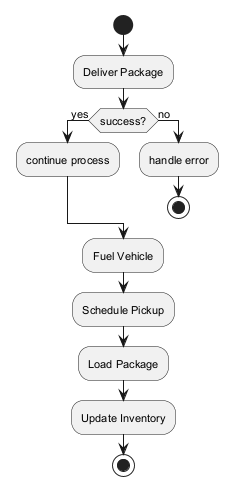

The diagram above was rendered by PlantUML. Its source (embedded in the PNG):
@startuml
skinparam monochrome true
skinparam defaultFontSize 11
start
:Deliver Package;
if (success?) then (yes)
:continue process;
else (no)
:handle error;
stop
endif
:Fuel Vehicle;
:Schedule Pickup;
:Load Package;
:Update Inventory;
stop
@enduml